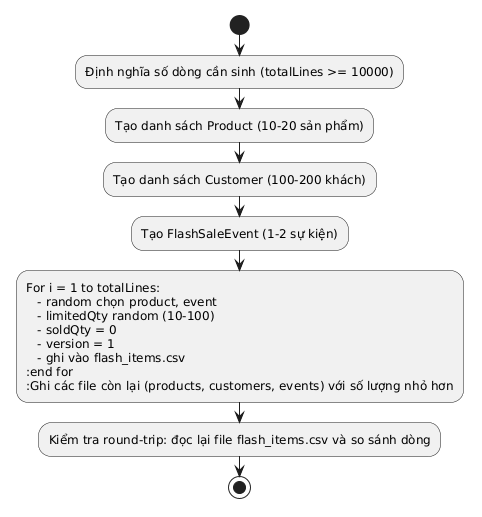

The diagram above was rendered by PlantUML. Its source (embedded in the PNG):
@startuml
start
:Định nghĩa số dòng cần sinh (totalLines >= 10000);
:Tạo danh sách Product (10-20 sản phẩm);
:Tạo danh sách Customer (100-200 khách);
:Tạo FlashSaleEvent (1-2 sự kiện);
:For i = 1 to totalLines:
   - random chọn product, event
   - limitedQty random (10-100)
   - soldQty = 0
   - version = 1
   - ghi vào flash_items.csv
:end for
:Ghi các file còn lại (products, customers, events) với số lượng nhỏ hơn;
:Kiểm tra round-trip: đọc lại file flash_items.csv và so sánh dòng;
stop
@enduml